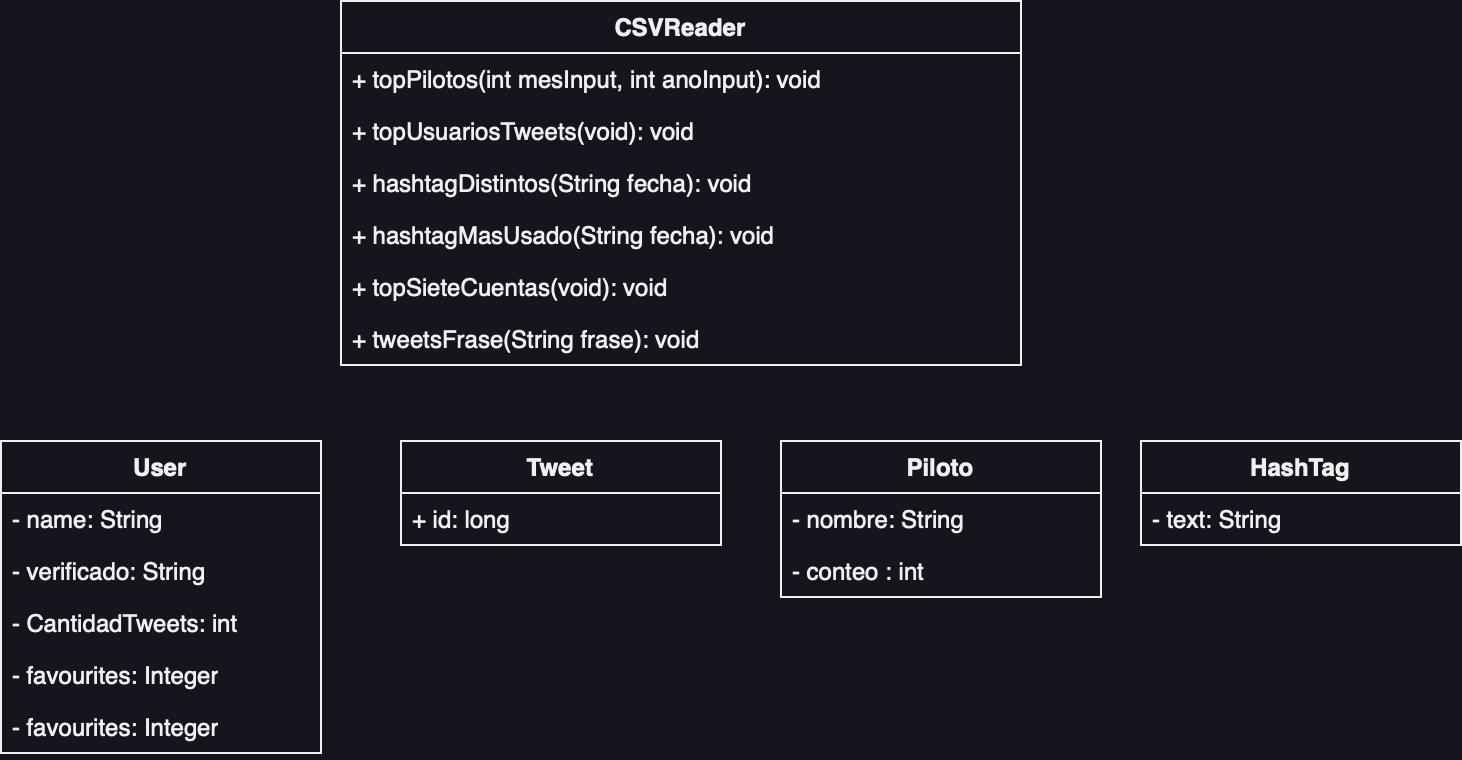

The diagram above was exported from draw.io. Its source (the exported page's mxGraphModel, read from the mxfile embedded in the PNG):
<mxGraphModel dx="1061" dy="633" grid="1" gridSize="10" guides="1" tooltips="1" connect="1" arrows="1" fold="1" page="1" pageScale="1" pageWidth="827" pageHeight="1169" math="0" shadow="0">
  <root>
    <mxCell id="0" />
    <mxCell id="1" parent="0" />
    <mxCell id="C4z9VVNe8Cx_Fsif2sYD-5" value="User" style="swimlane;fontStyle=1;align=center;verticalAlign=top;childLayout=stackLayout;horizontal=1;startSize=26;horizontalStack=0;resizeParent=1;resizeParentMax=0;resizeLast=0;collapsible=1;marginBottom=0;whiteSpace=wrap;html=1;" vertex="1" parent="1">
      <mxGeometry x="40" y="550" width="160" height="156" as="geometry" />
    </mxCell>
    <mxCell id="C4z9VVNe8Cx_Fsif2sYD-6" value="- name: String" style="text;strokeColor=none;fillColor=none;align=left;verticalAlign=top;spacingLeft=4;spacingRight=4;overflow=hidden;rotatable=0;points=[[0,0.5],[1,0.5]];portConstraint=eastwest;whiteSpace=wrap;html=1;" vertex="1" parent="C4z9VVNe8Cx_Fsif2sYD-5">
      <mxGeometry y="26" width="160" height="26" as="geometry" />
    </mxCell>
    <mxCell id="C4z9VVNe8Cx_Fsif2sYD-9" value="- verificado: String" style="text;strokeColor=none;fillColor=none;align=left;verticalAlign=top;spacingLeft=4;spacingRight=4;overflow=hidden;rotatable=0;points=[[0,0.5],[1,0.5]];portConstraint=eastwest;whiteSpace=wrap;html=1;" vertex="1" parent="C4z9VVNe8Cx_Fsif2sYD-5">
      <mxGeometry y="52" width="160" height="26" as="geometry" />
    </mxCell>
    <mxCell id="C4z9VVNe8Cx_Fsif2sYD-10" value="- CantidadTweets: int" style="text;strokeColor=none;fillColor=none;align=left;verticalAlign=top;spacingLeft=4;spacingRight=4;overflow=hidden;rotatable=0;points=[[0,0.5],[1,0.5]];portConstraint=eastwest;whiteSpace=wrap;html=1;" vertex="1" parent="C4z9VVNe8Cx_Fsif2sYD-5">
      <mxGeometry y="78" width="160" height="26" as="geometry" />
    </mxCell>
    <mxCell id="C4z9VVNe8Cx_Fsif2sYD-11" value="- favourites: Integer" style="text;strokeColor=none;fillColor=none;align=left;verticalAlign=top;spacingLeft=4;spacingRight=4;overflow=hidden;rotatable=0;points=[[0,0.5],[1,0.5]];portConstraint=eastwest;whiteSpace=wrap;html=1;" vertex="1" parent="C4z9VVNe8Cx_Fsif2sYD-5">
      <mxGeometry y="104" width="160" height="26" as="geometry" />
    </mxCell>
    <mxCell id="C4z9VVNe8Cx_Fsif2sYD-12" value="- favourites: Integer" style="text;strokeColor=none;fillColor=none;align=left;verticalAlign=top;spacingLeft=4;spacingRight=4;overflow=hidden;rotatable=0;points=[[0,0.5],[1,0.5]];portConstraint=eastwest;whiteSpace=wrap;html=1;" vertex="1" parent="C4z9VVNe8Cx_Fsif2sYD-5">
      <mxGeometry y="130" width="160" height="26" as="geometry" />
    </mxCell>
    <mxCell id="C4z9VVNe8Cx_Fsif2sYD-13" value="HashTag" style="swimlane;fontStyle=1;align=center;verticalAlign=top;childLayout=stackLayout;horizontal=1;startSize=26;horizontalStack=0;resizeParent=1;resizeParentMax=0;resizeLast=0;collapsible=1;marginBottom=0;whiteSpace=wrap;html=1;" vertex="1" parent="1">
      <mxGeometry x="610" y="550" width="160" height="52" as="geometry" />
    </mxCell>
    <mxCell id="C4z9VVNe8Cx_Fsif2sYD-14" value="- text: String" style="text;strokeColor=none;fillColor=none;align=left;verticalAlign=top;spacingLeft=4;spacingRight=4;overflow=hidden;rotatable=0;points=[[0,0.5],[1,0.5]];portConstraint=eastwest;whiteSpace=wrap;html=1;" vertex="1" parent="C4z9VVNe8Cx_Fsif2sYD-13">
      <mxGeometry y="26" width="160" height="26" as="geometry" />
    </mxCell>
    <mxCell id="C4z9VVNe8Cx_Fsif2sYD-18" value="Piloto" style="swimlane;fontStyle=1;align=center;verticalAlign=top;childLayout=stackLayout;horizontal=1;startSize=26;horizontalStack=0;resizeParent=1;resizeParentMax=0;resizeLast=0;collapsible=1;marginBottom=0;whiteSpace=wrap;html=1;" vertex="1" parent="1">
      <mxGeometry x="430" y="550" width="160" height="78" as="geometry" />
    </mxCell>
    <mxCell id="C4z9VVNe8Cx_Fsif2sYD-19" value="- nombre: String" style="text;strokeColor=none;fillColor=none;align=left;verticalAlign=top;spacingLeft=4;spacingRight=4;overflow=hidden;rotatable=0;points=[[0,0.5],[1,0.5]];portConstraint=eastwest;whiteSpace=wrap;html=1;" vertex="1" parent="C4z9VVNe8Cx_Fsif2sYD-18">
      <mxGeometry y="26" width="160" height="26" as="geometry" />
    </mxCell>
    <mxCell id="C4z9VVNe8Cx_Fsif2sYD-22" value="- conteo : int" style="text;strokeColor=none;fillColor=none;align=left;verticalAlign=top;spacingLeft=4;spacingRight=4;overflow=hidden;rotatable=0;points=[[0,0.5],[1,0.5]];portConstraint=eastwest;whiteSpace=wrap;html=1;" vertex="1" parent="C4z9VVNe8Cx_Fsif2sYD-18">
      <mxGeometry y="52" width="160" height="26" as="geometry" />
    </mxCell>
    <mxCell id="C4z9VVNe8Cx_Fsif2sYD-23" value="Tweet" style="swimlane;fontStyle=1;align=center;verticalAlign=top;childLayout=stackLayout;horizontal=1;startSize=26;horizontalStack=0;resizeParent=1;resizeParentMax=0;resizeLast=0;collapsible=1;marginBottom=0;whiteSpace=wrap;html=1;" vertex="1" parent="1">
      <mxGeometry x="240" y="550" width="160" height="52" as="geometry" />
    </mxCell>
    <mxCell id="C4z9VVNe8Cx_Fsif2sYD-24" value="+ id: long" style="text;strokeColor=none;fillColor=none;align=left;verticalAlign=top;spacingLeft=4;spacingRight=4;overflow=hidden;rotatable=0;points=[[0,0.5],[1,0.5]];portConstraint=eastwest;whiteSpace=wrap;html=1;" vertex="1" parent="C4z9VVNe8Cx_Fsif2sYD-23">
      <mxGeometry y="26" width="160" height="26" as="geometry" />
    </mxCell>
    <mxCell id="C4z9VVNe8Cx_Fsif2sYD-27" value="CSVReader&lt;br&gt;" style="swimlane;fontStyle=1;align=center;verticalAlign=top;childLayout=stackLayout;horizontal=1;startSize=26;horizontalStack=0;resizeParent=1;resizeParentMax=0;resizeLast=0;collapsible=1;marginBottom=0;whiteSpace=wrap;html=1;" vertex="1" parent="1">
      <mxGeometry x="210" y="330" width="340" height="182" as="geometry" />
    </mxCell>
    <mxCell id="C4z9VVNe8Cx_Fsif2sYD-30" value="+ topPilotos(int mesInput, int anoInput): void" style="text;strokeColor=none;fillColor=none;align=left;verticalAlign=top;spacingLeft=4;spacingRight=4;overflow=hidden;rotatable=0;points=[[0,0.5],[1,0.5]];portConstraint=eastwest;whiteSpace=wrap;html=1;" vertex="1" parent="C4z9VVNe8Cx_Fsif2sYD-27">
      <mxGeometry y="26" width="340" height="26" as="geometry" />
    </mxCell>
    <mxCell id="C4z9VVNe8Cx_Fsif2sYD-31" value="+ topUsuariosTweets(void): void" style="text;strokeColor=none;fillColor=none;align=left;verticalAlign=top;spacingLeft=4;spacingRight=4;overflow=hidden;rotatable=0;points=[[0,0.5],[1,0.5]];portConstraint=eastwest;whiteSpace=wrap;html=1;" vertex="1" parent="C4z9VVNe8Cx_Fsif2sYD-27">
      <mxGeometry y="52" width="340" height="26" as="geometry" />
    </mxCell>
    <mxCell id="C4z9VVNe8Cx_Fsif2sYD-32" value="+&amp;nbsp;hashtagDistintos(String fecha): void" style="text;strokeColor=none;fillColor=none;align=left;verticalAlign=top;spacingLeft=4;spacingRight=4;overflow=hidden;rotatable=0;points=[[0,0.5],[1,0.5]];portConstraint=eastwest;whiteSpace=wrap;html=1;" vertex="1" parent="C4z9VVNe8Cx_Fsif2sYD-27">
      <mxGeometry y="78" width="340" height="26" as="geometry" />
    </mxCell>
    <mxCell id="C4z9VVNe8Cx_Fsif2sYD-34" value="+&amp;nbsp;hashtagMasUsado(String fecha): void" style="text;strokeColor=none;fillColor=none;align=left;verticalAlign=top;spacingLeft=4;spacingRight=4;overflow=hidden;rotatable=0;points=[[0,0.5],[1,0.5]];portConstraint=eastwest;whiteSpace=wrap;html=1;" vertex="1" parent="C4z9VVNe8Cx_Fsif2sYD-27">
      <mxGeometry y="104" width="340" height="26" as="geometry" />
    </mxCell>
    <mxCell id="C4z9VVNe8Cx_Fsif2sYD-35" value="+&amp;nbsp;topSieteCuentas(void): void" style="text;strokeColor=none;fillColor=none;align=left;verticalAlign=top;spacingLeft=4;spacingRight=4;overflow=hidden;rotatable=0;points=[[0,0.5],[1,0.5]];portConstraint=eastwest;whiteSpace=wrap;html=1;" vertex="1" parent="C4z9VVNe8Cx_Fsif2sYD-27">
      <mxGeometry y="130" width="340" height="26" as="geometry" />
    </mxCell>
    <mxCell id="C4z9VVNe8Cx_Fsif2sYD-36" value="+ tweetsFrase(String frase): void" style="text;strokeColor=none;fillColor=none;align=left;verticalAlign=top;spacingLeft=4;spacingRight=4;overflow=hidden;rotatable=0;points=[[0,0.5],[1,0.5]];portConstraint=eastwest;whiteSpace=wrap;html=1;" vertex="1" parent="C4z9VVNe8Cx_Fsif2sYD-27">
      <mxGeometry y="156" width="340" height="26" as="geometry" />
    </mxCell>
  </root>
</mxGraphModel>